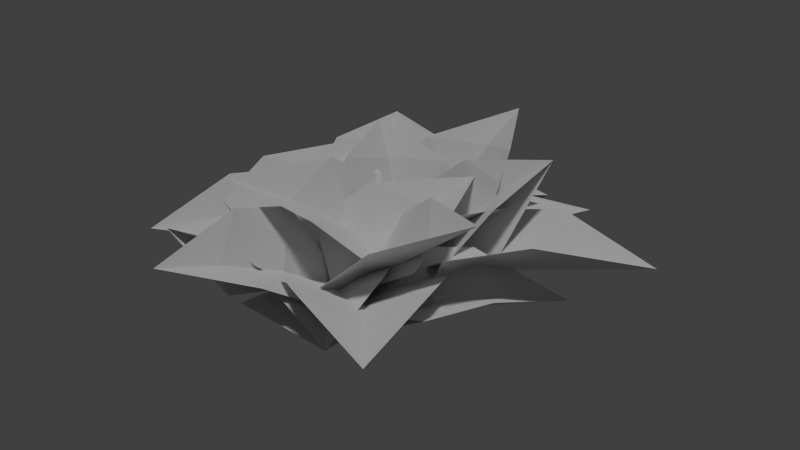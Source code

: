 # Source: broadfern_bunch_b.blend  (saved by Blender 2.65.0; exported with 4.5.12 LTS)
import bpy
from mathutils import Matrix  # noqa: F401  (used for matrix-valued properties, if any)

bpy.ops.wm.read_factory_settings(use_empty=True)
scene = bpy.context.scene
scene.name = 'Scene'

# ---- collections
col_collection_1 = bpy.data.collections.new('Collection 1'); scene.collection.children.link(col_collection_1)

# ---- materials (node trees are filled in below, after node groups)
mat_broadfern_01 = bpy.data.materials.new('broadfern_01')
mat_broadfern_01.alpha_threshold = 0.0
mat_broadfern_01.use_transparent_shadow = False
mat_broadfern_01.roughness = 0.5

# ---- material node trees

# ---- world
world_world = bpy.data.worlds.new('World'); scene.world = world_world
world_world.color = (0.05088, 0.05088, 0.05088)
world_world.use_sun_shadow = False
world_world.sun_shadow_jitter_overblur = 0.0
world_world.cycles.sampling_method = 'MANUAL'
world_world.cycles.sample_map_resolution = 256

# ---- lights
light_hemi = bpy.data.lights.new('Hemi', 'SUN')
light_hemi.transmission_factor = 0.0
light_hemi.angle = 0.1993
light_hemi.energy = 1.0
light_hemi.shadow_buffer_clip_start = 0.5
light_hemi.shadow_soft_size = 0.1
light_hemi.shadow_cascade_max_distance = 1000.0
light_hemi.cycles.use_multiple_importance_sampling = False

# ---- meshes
me_broadfern8 = bpy.data.meshes.new('broadfern8')
me_broadfern8.from_pydata([(0.2552, 0.4787, 0.2747), (-0.3122, -0.2868, 0.4013), (-0.07332, 0.6163, 0.5194), (-0.5031, 0.03682, 0.6154), (0.07843, -0.0422, 0.0146), (-0.7366, 0.6687, 0.6396), (0.3274, 0.5778, 0.02325), (-0.5638, 1.117, 0.02349), (-0.3509, 0.4705, 0.07053), (0.2548, 1.465, 0.03268), (-0.8731, 0.7686, 0.07458), (-0.4169, 0.03365, 0.09348), (-0.3472, 0.5807, 0.01237), (-1.133, 0.1023, 0.279), (-1.104, 0.07902, 0.345), (-0.4887, -0.6494, 0.1683), (-1.345, -0.2845, 0.3589), (-0.879, -0.8361, 0.2252), (-0.583, -0.06091, 0.05243), (-1.543, -0.877, 0.08463), (0.1779, -0.9565, 0.2803), (0.05958, -0.03088, 0.3906), (0.469, -0.8372, 0.5624), (0.3795, -0.1363, 0.646), (-0.004812, -0.4652, -0.0007208), (0.9583, -0.434, 0.7494), (0.7344, 0.03094, 0.1568), (-0.07898, 0.6693, 0.281), (0.09074, 0.09825, -0.006379), (0.7128, 0.7497, 0.6949), (0.2918, -0.3553, 0.368), (-0.3808, 0.3551, 0.2731), (0.4931, 0.01722, 0.4946), (-0.01605, 0.5553, 0.4229), (-0.2115, -0.1893, 0.04203), (0.661, 0.6787, 0.3839), (0.8411, 0.3034, 0.3001), (-0.09148, 0.5921, 0.1863), (0.8485, 0.7443, 0.3283), (0.1424, 0.9632, 0.2421), (0.3029, 0.1465, 0.03023), (0.6773, 1.367, 0.08041), (0.9202, -0.8765, 0.2989), (0.2213, -0.1867, 0.2595), (1.132, -0.49, 0.327), (0.6034, 0.03254, 0.2972), (0.3532, -0.7576, 0.07211), (1.252, 0.1501, 0.09436), (-0.2915, 0.2725, 0.4304), (0.2932, -0.6003, 0.3127), (-0.5353, -0.07498, 0.6442), (-0.09279, -0.736, 0.5552), (0.1545, -0.02011, 0.0264), (-0.8291, -0.7581, 0.639), (-0.4306, 0.6589, 0.2865), (-0.8469, -0.2222, 0.2509), (-0.8596, 0.7283, 0.3446), (-1.175, 0.06126, 0.3176), (-0.3696, 0.09551, 0.04176), (-1.512, 0.6335, 0.1534), (-0.7552, -0.2709, -0.004182), (-0.3645, -1.212, 0.1346), (-0.1723, -0.5898, 0.01589), (-1.212, -0.9871, 0.239), (0.004724, -0.1407, 0.3361), (-0.991, -0.6718, 0.3982), (-0.3283, 0.21, 0.4919), (-1.082, -0.1918, 0.5389), (-0.3732, -0.6785, 0.05363), (-1.023, 0.5886, 0.4136), (-0.3725, -1.113, 0.03536), (0.4369, -0.3726, 0.05138), (-0.2583, -0.4194, 0.03433), (0.5456, -1.305, 0.1602), (0.5889, -0.552, 0.3558), (-0.4113, -0.3857, 0.3333), (0.5285, -0.14, 0.5416), (-0.2288, -0.01384, 0.5246), (0.05426, -0.6919, 0.02912), (0.2467, 0.5151, 0.5224), (-0.05663, -1.055, 0.3244), (0.7161, -0.3846, 0.3135), (0.3172, -1.295, 0.446), (0.9025, -0.7869, 0.4379), (0.1499, -0.5104, 0.04172), (1.001, -1.49, 0.3333), (0.7613, -0.5067, 0.4755), (0.361, 0.5984, 0.2748), (1.177, -0.1824, 0.5723), (0.8742, 0.6545, 0.4204), (0.2554, -0.1128, 0.06143), (1.681, 0.448, 0.3435), (-0.5069, -0.5181, 0.4515), (0.2987, -0.9951, 0.195), (-0.5736, -0.9333, 0.5683), (0.03628, -1.295, 0.3742), (-0.04494, -0.5166, 0.04624), (-0.5702, -1.6, 0.4221), (0.5125, 0.3639, 0.4465), (-0.4891, 0.4359, 0.2937), (0.3784, 0.7328, 0.6799), (-0.38, 0.7875, 0.5644), (0.04773, 0.2291, 0.0231), (0.02588, 1.353, 0.7146), (-0.00281, 0.6134, 0.3609), (-0.8464, 0.05188, 0.3208), (-0.3332, 0.8751, 0.5351), (-0.9721, 0.45, 0.5048), (-0.2891, 0.143, 0.03091), (-0.9856, 1.161, 0.4952)], [], [(3, 1, 4), (0, 2, 4), (5, 3, 4), (4, 2, 5), (9, 7, 8), (8, 6, 9), (13, 11, 12), (12, 10, 13), (17, 15, 18), (14, 16, 18), (19, 17, 18), (18, 16, 19), (23, 21, 24), (20, 22, 24), (25, 23, 24), (24, 22, 25), (29, 27, 28), (28, 26, 29), (33, 31, 34), (30, 32, 34), (35, 33, 34), (34, 32, 35), (39, 37, 40), (36, 38, 40), (41, 39, 40), (40, 38, 41), (45, 43, 46), (42, 44, 46), (47, 45, 46), (46, 44, 47), (51, 49, 52), (48, 50, 52), (53, 51, 52), (52, 50, 53), (57, 55, 58), (54, 56, 58), (59, 57, 58), (58, 56, 59), (63, 61, 62), (62, 60, 63), (67, 65, 68), (64, 66, 68), (69, 67, 68), (68, 66, 69), (73, 71, 72), (72, 70, 73), (77, 75, 78), (74, 76, 78), (79, 77, 78), (78, 76, 79), (83, 81, 84), (80, 82, 84), (85, 83, 84), (84, 82, 85), (89, 87, 90), (86, 88, 90), (91, 89, 90), (90, 88, 91), (95, 93, 96), (92, 94, 96), (97, 95, 96), (96, 94, 97), (101, 99, 102), (98, 100, 102), (103, 101, 102), (102, 100, 103), (107, 105, 108), (104, 106, 108), (109, 107, 108), (108, 106, 109)])
_uv = me_broadfern8.uv_layers.new(name='UVMap')
_uv.uv.foreach_set('vector', [0.116, 0.6108, 0.0, 0.2755, 0.5023, 0.02637, 1.0, 0.2721, 0.8806, 0.6081, 0.5023, 0.02637, 0.5024, 1.0, 0.116, 0.6108, 0.5023, 0.02637, 0.5023, 0.02637, 0.8806, 0.6081, 0.5024, 1.0, 0.5024, 1.0, 0.03087, 0.3647, 0.5019, 0.0354, 0.5019, 0.0354, 0.968, 0.3621, 0.5024, 1.0, 0.5024, 1.0, 0.02743, 0.3547, 0.5022, 0.02958, 0.5022, 0.02958, 0.9715, 0.3521, 0.5024, 1.0, 0.116, 0.6108, 0.0, 0.2755, 0.5023, 0.02637, 1.0, 0.2721, 0.8806, 0.6081, 0.5023, 0.02637, 0.5024, 1.0, 0.116, 0.6108, 0.5023, 0.02637, 0.5023, 0.02637, 0.8806, 0.6081, 0.5024, 1.0, 0.116, 0.6108, 0.0, 0.2755, 0.5023, 0.02637, 1.0, 0.2721, 0.8806, 0.6081, 0.5023, 0.02637, 0.5024, 1.0, 0.116, 0.6108, 0.5023, 0.02637, 0.5023, 0.02637, 0.8806, 0.6081, 0.5024, 1.0, 0.5024, 1.0, 0.02589, 0.3503, 0.5023, 0.02637, 0.5023, 0.02637, 0.9732, 0.3475, 0.5024, 1.0, 0.116, 0.6108, 0.0, 0.2755, 0.5023, 0.02637, 1.0, 0.2721, 0.8806, 0.6081, 0.5023, 0.02637, 0.5024, 1.0, 0.116, 0.6108, 0.5023, 0.02637, 0.5023, 0.02637, 0.8806, 0.6081, 0.5024, 1.0, 0.116, 0.6108, 0.0, 0.2755, 0.5023, 0.02637, 1.0, 0.2721, 0.8806, 0.6081, 0.5023, 0.02637, 0.5024, 1.0, 0.116, 0.6108, 0.5023, 0.02637, 0.5023, 0.02637, 0.8806, 0.6081, 0.5024, 1.0, 0.116, 0.6108, 0.0, 0.2755, 0.5023, 0.02637, 1.0, 0.2721, 0.8806, 0.6081, 0.5023, 0.02637, 0.5024, 1.0, 0.116, 0.6108, 0.5023, 0.02637, 0.5023, 0.02637, 0.8806, 0.6081, 0.5024, 1.0, 0.116, 0.6108, 0.0, 0.2755, 0.5023, 0.02637, 1.0, 0.2721, 0.8806, 0.6081, 0.5023, 0.02637, 0.5024, 1.0, 0.116, 0.6108, 0.5023, 0.02637, 0.5023, 0.02637, 0.8806, 0.6081, 0.5024, 1.0, 0.116, 0.6108, 0.0, 0.2755, 0.5023, 0.02637, 1.0, 0.2721, 0.8806, 0.6081, 0.5023, 0.02637, 0.5024, 1.0, 0.116, 0.6108, 0.5023, 0.02637, 0.5023, 0.02637, 0.8806, 0.6081, 0.5024, 1.0, 0.5024, 1.0, 0.0272, 0.3541, 0.5022, 0.02909, 0.5022, 0.02909, 0.9716, 0.3519, 0.5024, 1.0, 0.116, 0.6108, 0.0, 0.2755, 0.5023, 0.02637, 1.0, 0.2721, 0.8806, 0.6081, 0.5023, 0.02637, 0.5024, 1.0, 0.116, 0.6108, 0.5023, 0.02637, 0.5023, 0.02637, 0.8806, 0.6081, 0.5024, 1.0, 0.5024, 1.0, 0.02589, 0.3503, 0.5023, 0.02637, 0.5023, 0.02637, 0.9732, 0.3475, 0.5024, 1.0, 0.116, 0.6108, 0.0, 0.2755, 0.5023, 0.02637, 1.0, 0.2721, 0.8806, 0.6081, 0.5023, 0.02637, 0.5024, 1.0, 0.116, 0.6108, 0.5023, 0.02637, 0.5023, 0.02637, 0.8806, 0.6081, 0.5024, 1.0, 0.116, 0.6108, 0.0, 0.2755, 0.5023, 0.02637, 1.0, 0.2721, 0.8806, 0.6081, 0.5023, 0.02637, 0.5024, 1.0, 0.116, 0.6108, 0.5023, 0.02637, 0.5023, 0.02637, 0.8806, 0.6081, 0.5024, 1.0, 0.116, 0.6108, 0.0, 0.2755, 0.5022, 0.02902, 1.0, 0.2721, 0.8806, 0.6081, 0.5022, 0.02902, 0.5024, 1.0, 0.116, 0.6108, 0.5022, 0.02902, 0.5022, 0.02902, 0.8806, 0.6081, 0.5024, 1.0, 0.116, 0.6108, 0.0, 0.2755, 0.5023, 0.02637, 1.0, 0.2721, 0.8806, 0.6081, 0.5023, 0.02637, 0.5024, 1.0, 0.116, 0.6108, 0.5023, 0.02637, 0.5023, 0.02637, 0.8806, 0.6081, 0.5024, 1.0, 0.116, 0.6108, 0.0, 0.2755, 0.5023, 0.02637, 1.0, 0.2721, 0.8806, 0.6081, 0.5023, 0.02637, 0.5024, 1.0, 0.116, 0.6108, 0.5023, 0.02637, 0.5023, 0.02637, 0.8806, 0.6081, 0.5024, 1.0, 0.116, 0.6108, 0.0, 0.2755, 0.5023, 0.02637, 1.0, 0.2721, 0.8806, 0.6081, 0.5023, 0.02637, 0.5024, 1.0, 0.116, 0.6108, 0.5023, 0.02637, 0.5023, 0.02637, 0.8806, 0.6081, 0.5024, 1.0])
_ca = me_broadfern8.color_attributes.new('Col', 'BYTE_COLOR', 'CORNER')
_ca.data.foreach_set('color', [1.0, 0.5583, 1.0, 1.0, 0.1714, 0.04092, 1.0, 1.0, 0.002732, 0.3763, 0.0, 1.0, 0.1946, 0.2502, 1.0, 1.0, 1.0, 0.5149, 1.0, 1.0, 0.002732, 0.3763, 0.0, 1.0, 1.0, 0.1812, 0.0, 1.0, 1.0, 0.5583, 1.0, 1.0, 0.002732, 0.3763, 0.0, 1.0, 0.002732, 0.3763, 0.0, 1.0, 1.0, 0.5149, 1.0, 1.0, 1.0, 0.1812, 0.0, 1.0, 1.0, 0.03955, 0.0, 1.0, 0.314, 0.305, 1.0, 1.0, 0.003677, 0.4397, 0.0, 1.0, 0.003677, 0.4397, 0.0, 1.0, 0.3372, 0.4452, 1.0, 1.0, 1.0, 0.03955, 0.0, 1.0, 1.0, 0.06125, 0.0, 1.0, 0.2961, 0.2502, 1.0, 1.0, 0.003035, 0.4233, 0.0, 1.0, 0.003035, 0.4233, 0.0, 1.0, 0.3185, 0.305, 1.0, 1.0, 1.0, 0.06125, 0.0, 1.0, 1.0, 0.0648, 1.0, 1.0, 0.1714, 0.01298, 1.0, 1.0, 0.002732, 0.2122, 0.0, 1.0, 0.1946, 0.1878, 1.0, 1.0, 1.0, 0.2542, 1.0, 1.0, 0.002732, 0.2122, 0.0, 1.0, 1.0, 0.001821, 0.0, 1.0, 1.0, 0.0648, 1.0, 1.0, 0.002732, 0.2122, 0.0, 1.0, 0.002732, 0.2122, 0.0, 1.0, 1.0, 0.2542, 1.0, 1.0, 1.0, 0.001821, 0.0, 1.0, 1.0, 0.08022, 1.0, 1.0, 0.1714, 0.006995, 1.0, 1.0, 0.002732, 0.08438, 0.0, 1.0, 0.1946, 0.06125, 1.0, 1.0, 1.0, 0.1878, 1.0, 1.0, 0.002732, 0.08438, 0.0, 1.0, 1.0, 0.02122, 0.0, 1.0, 1.0, 0.08022, 1.0, 1.0, 0.002732, 0.08438, 0.0, 1.0, 0.002732, 0.08438, 0.0, 1.0, 1.0, 0.1878, 1.0, 1.0, 1.0, 0.02122, 0.0, 1.0, 1.0, 0.03434, 0.0, 1.0, 0.2874, 0.05781, 1.0, 1.0, 0.002732, 0.07421, 0.0, 1.0, 0.002732, 0.07421, 0.0, 1.0, 0.3095, 0.02416, 1.0, 1.0, 1.0, 0.03434, 0.0, 1.0, 1.0, 0.008568, 1.0, 1.0, 0.1714, 0.003677, 1.0, 1.0, 0.002732, 0.02732, 0.0, 1.0, 0.1946, 0.05127, 1.0, 1.0, 1.0, 0.05448, 1.0, 1.0, 0.002732, 0.02732, 0.0, 1.0, 1.0, 0.0006071, 0.0, 1.0, 1.0, 0.008568, 1.0, 1.0, 0.002732, 0.02732, 0.0, 1.0, 0.002732, 0.02732, 0.0, 1.0, 1.0, 0.05448, 1.0, 1.0, 1.0, 0.0006071, 0.0, 1.0, 1.0, 0.02416, 1.0, 1.0, 0.1714, 0.01521, 1.0, 1.0, 0.002732, 0.004391, 0.0, 1.0, 0.1946, 0.004025, 1.0, 1.0, 1.0, 0.0137, 1.0, 1.0, 0.002732, 0.004391, 0.0, 1.0, 1.0, 0.005182, 0.0, 1.0, 1.0, 0.02416, 1.0, 1.0, 0.002732, 0.004391, 0.0, 1.0, 0.002732, 0.004391, 0.0, 1.0, 1.0, 0.0137, 1.0, 1.0, 1.0, 0.005182, 0.0, 1.0, 1.0, 0.006512, 1.0, 1.0, 0.1714, 0.003347, 1.0, 1.0, 0.002732, 0.002428, 0.0, 1.0, 0.1946, 0.004391, 1.0, 1.0, 1.0, 0.006512, 1.0, 1.0, 0.002732, 0.002428, 0.0, 1.0, 1.0, 0.001821, 0.0, 1.0, 1.0, 0.006512, 1.0, 1.0, 0.002732, 0.002428, 0.0, 1.0, 0.002732, 0.002428, 0.0, 1.0, 1.0, 0.006512, 1.0, 1.0, 1.0, 0.001821, 0.0, 1.0, 1.0, 0.5149, 1.0, 1.0, 0.1714, 0.2232, 1.0, 1.0, 0.002732, 0.8632, 0.0, 1.0, 0.1946, 0.04519, 1.0, 1.0, 1.0, 0.3515, 1.0, 1.0, 0.002732, 0.8632, 0.0, 1.0, 1.0, 0.003035, 0.0, 1.0, 1.0, 0.5149, 1.0, 1.0, 0.002732, 0.8632, 0.0, 1.0, 0.002732, 0.8632, 0.0, 1.0, 1.0, 0.3515, 1.0, 1.0, 1.0, 0.003035, 0.0, 1.0, 1.0, 0.4072, 1.0, 1.0, 0.1714, 0.01096, 1.0, 1.0, 0.002732, 0.0382, 0.0, 1.0, 0.1946, 0.1248, 1.0, 1.0, 1.0, 0.624, 1.0, 1.0, 0.002732, 0.0382, 0.0, 1.0, 1.0, 0.1022, 0.0, 1.0, 1.0, 0.4072, 1.0, 1.0, 0.002732, 0.0382, 0.0, 1.0, 0.002732, 0.0382, 0.0, 1.0, 1.0, 0.624, 1.0, 1.0, 1.0, 0.1022, 0.0, 1.0, 1.0, 0.009134, 0.0, 1.0, 0.2918, 0.1413, 1.0, 1.0, 0.003035, 0.3613, 0.0, 1.0, 0.003035, 0.3613, 0.0, 1.0, 0.3185, 0.3663, 1.0, 1.0, 1.0, 0.009134, 0.0, 1.0, 1.0, 0.2086, 1.0, 1.0, 0.1714, 0.02315, 1.0, 1.0, 0.002732, 0.04971, 0.0, 1.0, 0.1946, 0.03955, 1.0, 1.0, 1.0, 0.1845, 1.0, 1.0, 0.002732, 0.04971, 0.0, 1.0, 1.0, 0.0, 0.0, 1.0, 1.0, 0.2086, 1.0, 1.0, 0.002732, 0.04971, 0.0, 1.0, 0.002732, 0.04971, 0.0, 1.0, 1.0, 0.1845, 1.0, 1.0, 1.0, 0.0, 0.0, 1.0, 1.0, 0.0009106, 0.0, 1.0, 0.2874, 0.162, 1.0, 1.0, 0.002732, 0.1912, 0.0, 1.0, 0.002732, 0.1912, 0.0, 1.0, 0.3095, 0.09084, 1.0, 1.0, 1.0, 0.0009106, 0.0, 1.0, 1.0, 0.1878, 1.0, 1.0, 0.1714, 0.09084, 1.0, 1.0, 0.002732, 0.02122, 0.0, 1.0, 0.1946, 0.003035, 1.0, 1.0, 1.0, 0.02624, 1.0, 1.0, 0.002732, 0.02122, 0.0, 1.0, 1.0, 0.006995, 0.0, 1.0, 1.0, 0.1878, 1.0, 1.0, 0.002732, 0.02122, 0.0, 1.0, 0.002732, 0.02122, 0.0, 1.0, 1.0, 0.02624, 1.0, 1.0, 1.0, 0.006995, 0.0, 1.0, 1.0, 0.06663, 1.0, 1.0, 0.1714, 0.01764, 1.0, 1.0, 0.002732, 0.02029, 0.0, 1.0, 0.1946, 0.02122, 1.0, 1.0, 1.0, 0.0865, 1.0, 1.0, 0.002732, 0.02029, 0.0, 1.0, 1.0, 0.003677, 0.0, 1.0, 1.0, 0.06663, 1.0, 1.0, 0.002732, 0.02029, 0.0, 1.0, 0.002732, 0.02029, 0.0, 1.0, 1.0, 0.0865, 1.0, 1.0, 1.0, 0.003677, 0.0, 1.0, 1.0, 0.04971, 1.0, 1.0, 0.1714, 0.02956, 1.0, 1.0, 0.003035, 0.003035, 0.0, 1.0, 0.1946, 0.0, 1.0, 1.0, 1.0, 0.002732, 1.0, 1.0, 0.003035, 0.003035, 0.0, 1.0, 1.0, 0.0009106, 0.0, 1.0, 1.0, 0.04971, 1.0, 1.0, 0.003035, 0.003035, 0.0, 1.0, 0.003035, 0.003035, 0.0, 1.0, 1.0, 0.002732, 1.0, 1.0, 1.0, 0.0009106, 0.0, 1.0, 1.0, 0.02122, 1.0, 1.0, 0.1714, 0.01938, 1.0, 1.0, 0.002732, 0.02519, 0.0, 1.0, 0.1946, 0.008023, 1.0, 1.0, 1.0, 0.02315, 1.0, 1.0, 0.002732, 0.02519, 0.0, 1.0, 1.0, 0.001214, 0.0, 1.0, 1.0, 0.02122, 1.0, 1.0, 0.002732, 0.02519, 0.0, 1.0, 0.002732, 0.02519, 0.0, 1.0, 1.0, 0.02315, 1.0, 1.0, 1.0, 0.001214, 0.0, 1.0, 1.0, 0.003677, 1.0, 1.0, 0.1714, 0.002428, 1.0, 1.0, 0.002732, 0.009134, 0.0, 1.0, 0.1946, 0.006512, 1.0, 1.0, 1.0, 0.006049, 1.0, 1.0, 0.002732, 0.009134, 0.0, 1.0, 1.0, 0.0, 0.0, 1.0, 1.0, 0.003677, 1.0, 1.0, 0.002732, 0.009134, 0.0, 1.0, 0.002732, 0.009134, 0.0, 1.0, 1.0, 0.006049, 1.0, 1.0, 1.0, 0.0, 0.0, 1.0, 1.0, 0.0, 1.0, 1.0, 0.1714, 0.0, 1.0, 1.0, 0.002732, 0.0, 0.0, 1.0, 0.1946, 0.0, 1.0, 1.0, 1.0, 0.0, 1.0, 1.0, 0.002732, 0.0, 0.0, 1.0, 1.0, 0.0, 0.0, 1.0, 1.0, 0.0, 1.0, 1.0, 0.002732, 0.0, 0.0, 1.0, 0.002732, 0.0, 0.0, 1.0, 1.0, 0.0, 1.0, 1.0, 1.0, 0.0, 0.0, 1.0])
me_broadfern8.materials.append(mat_broadfern_01)
me_broadfern8.use_remesh_preserve_volume = False
me_broadfern8.use_remesh_preserve_attributes = False
me_broadfern8.use_mirror_vertex_groups = False
me_broadfern8.update()
me_broadfern64 = bpy.data.meshes.new('broadfern64')
me_broadfern64.from_pydata([(0.2552, 0.4787, 0.2747), (-0.3122, -0.2868, 0.4013), (-0.07332, 0.6163, 0.5194), (-0.5031, 0.03682, 0.6154), (-7.339e-05, -0.002259, -0.09093), (-0.7366, 0.6687, 0.6396), (-0.4472, 0.4284, 0.492), (-0.176, 0.1902, 0.2758), (0.1904, 0.5017, 0.2546), (-0.5677, 0.9614, 0.2526), (0.2974, 0.8857, 0.26), (-0.2765, 1.234, 0.2585), (-0.3372, 0.4939, -0.08487), (0.2548, 1.465, 0.03268), (0.06426, 1.153, 0.1056), (-0.1377, 0.8217, 0.117), (-0.7064, 0.797, 0.2203), (-0.3213, 0.1749, 0.2345), (-0.9149, 0.566, 0.327), (-0.6235, 0.09485, 0.3378), (-0.3879, 0.5526, -0.09027), (-1.133, 0.1023, 0.279), (-0.8729, 0.2617, 0.2403), (-0.6108, 0.4208, 0.1477), (-1.104, 0.07902, 0.345), (-0.4887, -0.6494, 0.1683), (-1.345, -0.2845, 0.3589), (-0.879, -0.8361, 0.2252), (-0.6177, -0.05845, -0.08188), (-1.543, -0.877, 0.08463), (-1.228, -0.6237, 0.1348), (-0.905, -0.3482, 0.1173), (0.1779, -0.9565, 0.2803), (0.05958, -0.03088, 0.3906), (0.469, -0.8372, 0.5624), (0.3795, -0.1363, 0.646), (0.09136, -0.4414, -0.09152), (0.9583, -0.434, 0.7494), (0.6143, -0.4539, 0.5561), (0.2939, -0.4631, 0.2984), (0.5344, -0.1099, 0.2564), (-0.1507, 0.4301, 0.3595), (0.6504, 0.1604, 0.52), (0.1317, 0.5693, 0.5982), (0.1393, 0.1771, -0.09126), (0.7128, 0.7497, 0.6949), (0.4964, 0.5112, 0.5141), (0.2886, 0.2952, 0.2732), (0.2918, -0.3553, 0.368), (-0.3808, 0.3551, 0.2731), (0.4931, 0.01722, 0.4946), (-0.01605, 0.5553, 0.4229), (-0.1612, -0.1578, -0.0854), (0.661, 0.6787, 0.3839), (0.3656, 0.3939, 0.3344), (0.07342, 0.1026, 0.2127), (0.8411, 0.3034, 0.3001), (-0.09148, 0.5921, 0.1863), (0.8485, 0.7443, 0.3283), (0.1424, 0.9632, 0.2421), (0.3255, 0.1679, -0.1068), (0.6773, 1.367, 0.08041), (0.5497, 0.9763, 0.1263), (0.4243, 0.5655, 0.1026), (0.9202, -0.8765, 0.2989), (0.2213, -0.1867, 0.2595), (1.132, -0.49, 0.327), (0.6034, 0.03254, 0.2972), (0.3735, -0.7439, -0.06629), (1.252, 0.1501, 0.09436), (0.9615, -0.1391, 0.1496), (0.6591, -0.4447, 0.1352), (-0.2915, 0.2725, 0.4304), (0.2932, -0.6003, 0.3127), (-0.5353, -0.07498, 0.6442), (-0.09279, -0.736, 0.5552), (0.07438, -0.05815, -0.09599), (-0.8291, -0.7581, 0.639), (-0.4856, -0.5111, 0.5027), (-0.1574, -0.264, 0.2898), (-0.4306, 0.6589, 0.2865), (-0.8469, -0.2222, 0.2509), (-0.8596, 0.7283, 0.3446), (-1.175, 0.06126, 0.3176), (-0.3981, 0.1137, -0.09353), (-1.512, 0.6335, 0.1534), (-1.142, 0.4569, 0.1793), (-0.7584, 0.276, 0.135), (-0.5765, -0.255, 0.1909), (-0.2473, -1.051, 0.3061), (-0.8778, -0.479, 0.2993), (-0.6287, -1.082, 0.3865), (-0.2099, -0.624, -0.1077), (-1.212, -0.9871, 0.239), (-0.8739, -0.8504, 0.2232), (-0.5258, -0.719, 0.1441), (0.004724, -0.1407, 0.3361), (-0.991, -0.6718, 0.3982), (-0.3283, 0.21, 0.4919), (-1.082, -0.1918, 0.5389), (-0.4109, -0.6268, -0.0948), (-1.023, 0.5886, 0.4136), (-0.8037, 0.1694, 0.3679), (-0.5864, -0.2559, 0.2391), (-0.4179, -0.9407, 0.2488), (0.2653, -0.3164, 0.2598), (-0.06899, -1.157, 0.316), (0.4484, -0.6847, 0.3244), (-0.2338, -0.443, -0.09358), (0.5456, -1.305, 0.1602), (0.284, -1.018, 0.1784), (0.01392, -0.7197, 0.1296), (0.5889, -0.552, 0.3558), (-0.4113, -0.3857, 0.3333), (0.5285, -0.14, 0.5416), (-0.2288, -0.01384, 0.5246), (0.06852, -0.6189, -0.0954), (0.2467, 0.5151, 0.5224), (0.1796, 0.1056, 0.4243), (0.1152, -0.2983, 0.2516), (-0.05663, -1.055, 0.3244), (0.7161, -0.3846, 0.3135), (0.3172, -1.295, 0.446), (0.9025, -0.7869, 0.4379), (0.1845, -0.5515, -0.09444), (1.001, -1.49, 0.3333), (0.72, -1.165, 0.3034), (0.4346, -0.8366, 0.1983), (0.7613, -0.5067, 0.4755), (0.361, 0.5984, 0.2748), (1.177, -0.1824, 0.5723), (0.8742, 0.6545, 0.4204), (0.324, -0.1179, -0.1081), (1.681, 0.448, 0.3435), (1.21, 0.2762, 0.3291), (0.7342, 0.08702, 0.2286), (-0.5069, -0.5181, 0.4515), (0.2987, -0.9951, 0.195), (-0.5736, -0.9333, 0.5683), (0.03628, -1.295, 0.3742), (-0.1045, -0.5541, -0.07342), (-0.5702, -1.6, 0.4221), (-0.379, -1.245, 0.3584), (-0.2044, -0.8814, 0.2256), (0.5125, 0.3639, 0.4465), (-0.4891, 0.4359, 0.2937), (0.3784, 0.7328, 0.6799), (-0.38, 0.7875, 0.5644), (0.07036, 0.3227, -0.08566), (0.02588, 1.353, 0.7146), (0.022, 0.9603, 0.5475), (0.03029, 0.5854, 0.3086), (-0.00281, 0.6134, 0.3609), (-0.8464, 0.05188, 0.3208), (-0.3332, 0.8751, 0.5351), (-0.9721, 0.45, 0.5048), (-0.325, 0.2048, -0.09526), (-0.9856, 1.161, 0.4952), (-0.7524, 0.8151, 0.4069), (-0.5192, 0.4744, 0.2439)], [], [(7, 1, 4), (4, 0, 7), (3, 1, 7), (0, 2, 7), (3, 7, 6), (6, 7, 2), (5, 3, 6), (6, 2, 5), (15, 9, 12), (12, 8, 15), (11, 9, 15), (8, 10, 15), (11, 15, 14), (14, 15, 10), (13, 11, 14), (14, 10, 13), (23, 17, 20), (20, 16, 23), (19, 17, 23), (16, 18, 23), (19, 23, 22), (22, 23, 18), (21, 19, 22), (22, 18, 21), (31, 25, 28), (28, 24, 31), (27, 25, 31), (24, 26, 31), (27, 31, 30), (30, 31, 26), (29, 27, 30), (30, 26, 29), (39, 33, 36), (36, 32, 39), (35, 33, 39), (32, 34, 39), (35, 39, 38), (38, 39, 34), (37, 35, 38), (38, 34, 37), (47, 41, 44), (44, 40, 47), (43, 41, 47), (40, 42, 47), (43, 47, 46), (46, 47, 42), (45, 43, 46), (46, 42, 45), (55, 49, 52), (52, 48, 55), (51, 49, 55), (48, 50, 55), (51, 55, 54), (54, 55, 50), (53, 51, 54), (54, 50, 53), (63, 57, 60), (60, 56, 63), (59, 57, 63), (56, 58, 63), (59, 63, 62), (62, 63, 58), (61, 59, 62), (62, 58, 61), (71, 65, 68), (68, 64, 71), (67, 65, 71), (64, 66, 71), (67, 71, 70), (70, 71, 66), (69, 67, 70), (70, 66, 69), (79, 73, 76), (76, 72, 79), (75, 73, 79), (72, 74, 79), (75, 79, 78), (78, 79, 74), (77, 75, 78), (78, 74, 77), (87, 81, 84), (84, 80, 87), (83, 81, 87), (80, 82, 87), (83, 87, 86), (86, 87, 82), (85, 83, 86), (86, 82, 85), (95, 89, 92), (92, 88, 95), (91, 89, 95), (88, 90, 95), (91, 95, 94), (94, 95, 90), (93, 91, 94), (94, 90, 93), (103, 97, 100), (100, 96, 103), (99, 97, 103), (96, 98, 103), (99, 103, 102), (102, 103, 98), (101, 99, 102), (102, 98, 101), (111, 105, 108), (108, 104, 111), (107, 105, 111), (104, 106, 111), (107, 111, 110), (110, 111, 106), (109, 107, 110), (110, 106, 109), (119, 113, 116), (116, 112, 119), (115, 113, 119), (112, 114, 119), (115, 119, 118), (118, 119, 114), (117, 115, 118), (118, 114, 117), (127, 121, 124), (124, 120, 127), (123, 121, 127), (120, 122, 127), (123, 127, 126), (126, 127, 122), (125, 123, 126), (126, 122, 125), (135, 129, 132), (132, 128, 135), (131, 129, 135), (128, 130, 135), (131, 135, 134), (134, 135, 130), (133, 131, 134), (134, 130, 133), (143, 137, 140), (140, 136, 143), (139, 137, 143), (136, 138, 143), (139, 143, 142), (142, 143, 138), (141, 139, 142), (142, 138, 141), (151, 145, 148), (148, 144, 151), (147, 145, 151), (144, 146, 151), (147, 151, 150), (150, 151, 146), (149, 147, 150), (150, 146, 149), (159, 153, 156), (156, 152, 159), (155, 153, 159), (152, 154, 159), (155, 159, 158), (158, 159, 154), (157, 155, 158), (158, 154, 157)])
_uv = me_broadfern64.uv_layers.new(name='UVMap')
_uv.uv.foreach_set('vector', [0.4867, 0.3457, 0.0, 0.2755, 0.5032, 0.0, 0.5032, 0.0, 1.0, 0.2721, 0.4867, 0.3457, 0.116, 0.6108, 0.0, 0.2755, 0.4867, 0.3457, 1.0, 0.2721, 0.8806, 0.6081, 0.4867, 0.3457, 0.116, 0.6108, 0.4867, 0.3457, 0.4947, 0.6881, 0.4947, 0.6881, 0.4867, 0.3457, 0.8806, 0.6081, 0.5024, 1.0, 0.116, 0.6108, 0.4947, 0.6881, 0.4947, 0.6881, 0.8806, 0.6081, 0.5024, 1.0, 0.4867, 0.3457, 0.0, 0.2755, 0.5032, 0.0, 0.5032, 0.0, 1.0, 0.2721, 0.4867, 0.3457, 0.116, 0.6108, 0.0, 0.2755, 0.4867, 0.3457, 1.0, 0.2721, 0.8806, 0.6081, 0.4867, 0.3457, 0.116, 0.6108, 0.4867, 0.3457, 0.4947, 0.6881, 0.4947, 0.6881, 0.4867, 0.3457, 0.8806, 0.6081, 0.5024, 1.0, 0.116, 0.6108, 0.4947, 0.6881, 0.4947, 0.6881, 0.8806, 0.6081, 0.5024, 1.0, 0.4867, 0.3457, 0.0, 0.2755, 0.5032, 0.0, 0.5032, 0.0, 1.0, 0.2721, 0.4867, 0.3457, 0.116, 0.6108, 0.0, 0.2755, 0.4867, 0.3457, 1.0, 0.2721, 0.8806, 0.6081, 0.4867, 0.3457, 0.116, 0.6108, 0.4867, 0.3457, 0.4947, 0.6881, 0.4947, 0.6881, 0.4867, 0.3457, 0.8806, 0.6081, 0.5024, 1.0, 0.116, 0.6108, 0.4947, 0.6881, 0.4947, 0.6881, 0.8806, 0.6081, 0.5024, 1.0, 0.4867, 0.3457, 0.0, 0.2755, 0.5032, 0.0, 0.5032, 0.0, 1.0, 0.2721, 0.4867, 0.3457, 0.116, 0.6108, 0.0, 0.2755, 0.4867, 0.3457, 1.0, 0.2721, 0.8806, 0.6081, 0.4867, 0.3457, 0.116, 0.6108, 0.4867, 0.3457, 0.4947, 0.6881, 0.4947, 0.6881, 0.4867, 0.3457, 0.8806, 0.6081, 0.5024, 1.0, 0.116, 0.6108, 0.4947, 0.6881, 0.4947, 0.6881, 0.8806, 0.6081, 0.5024, 1.0, 0.4867, 0.3457, 0.0, 0.2755, 0.5032, 0.0, 0.5032, 0.0, 1.0, 0.2721, 0.4867, 0.3457, 0.116, 0.6108, 0.0, 0.2755, 0.4867, 0.3457, 1.0, 0.2721, 0.8806, 0.6081, 0.4867, 0.3457, 0.116, 0.6108, 0.4867, 0.3457, 0.4947, 0.6881, 0.4947, 0.6881, 0.4867, 0.3457, 0.8806, 0.6081, 0.5024, 1.0, 0.116, 0.6108, 0.4947, 0.6881, 0.4947, 0.6881, 0.8806, 0.6081, 0.5024, 1.0, 0.4867, 0.3457, 0.0, 0.2755, 0.5032, 0.0, 0.5032, 0.0, 1.0, 0.2721, 0.4867, 0.3457, 0.116, 0.6108, 0.0, 0.2755, 0.4867, 0.3457, 1.0, 0.2721, 0.8806, 0.6081, 0.4867, 0.3457, 0.116, 0.6108, 0.4867, 0.3457, 0.4947, 0.6881, 0.4947, 0.6881, 0.4867, 0.3457, 0.8806, 0.6081, 0.5024, 1.0, 0.116, 0.6108, 0.4947, 0.6881, 0.4947, 0.6881, 0.8806, 0.6081, 0.5024, 1.0, 0.4867, 0.3457, 0.0, 0.2755, 0.5032, 0.0, 0.5032, 0.0, 1.0, 0.2721, 0.4867, 0.3457, 0.116, 0.6108, 0.0, 0.2755, 0.4867, 0.3457, 1.0, 0.2721, 0.8806, 0.6081, 0.4867, 0.3457, 0.116, 0.6108, 0.4867, 0.3457, 0.4947, 0.6881, 0.4947, 0.6881, 0.4867, 0.3457, 0.8806, 0.6081, 0.5024, 1.0, 0.116, 0.6108, 0.4947, 0.6881, 0.4947, 0.6881, 0.8806, 0.6081, 0.5024, 1.0, 0.4867, 0.3457, 0.0, 0.2755, 0.5032, 0.0, 0.5032, 0.0, 1.0, 0.2721, 0.4867, 0.3457, 0.116, 0.6108, 0.0, 0.2755, 0.4867, 0.3457, 1.0, 0.2721, 0.8806, 0.6081, 0.4867, 0.3457, 0.116, 0.6108, 0.4867, 0.3457, 0.4947, 0.6881, 0.4947, 0.6881, 0.4867, 0.3457, 0.8806, 0.6081, 0.5024, 1.0, 0.116, 0.6108, 0.4947, 0.6881, 0.4947, 0.6881, 0.8806, 0.6081, 0.5024, 1.0, 0.4867, 0.3457, 0.0, 0.2755, 0.5032, 0.0, 0.5032, 0.0, 1.0, 0.2721, 0.4867, 0.3457, 0.116, 0.6108, 0.0, 0.2755, 0.4867, 0.3457, 1.0, 0.2721, 0.8806, 0.6081, 0.4867, 0.3457, 0.116, 0.6108, 0.4867, 0.3457, 0.4947, 0.6881, 0.4947, 0.6881, 0.4867, 0.3457, 0.8806, 0.6081, 0.5024, 1.0, 0.116, 0.6108, 0.4947, 0.6881, 0.4947, 0.6881, 0.8806, 0.6081, 0.5024, 1.0, 0.4867, 0.3457, 0.0, 0.2755, 0.5032, 0.0, 0.5032, 0.0, 1.0, 0.2721, 0.4867, 0.3457, 0.116, 0.6108, 0.0, 0.2755, 0.4867, 0.3457, 1.0, 0.2721, 0.8806, 0.6081, 0.4867, 0.3457, 0.116, 0.6108, 0.4867, 0.3457, 0.4947, 0.6881, 0.4947, 0.6881, 0.4867, 0.3457, 0.8806, 0.6081, 0.5024, 1.0, 0.116, 0.6108, 0.4947, 0.6881, 0.4947, 0.6881, 0.8806, 0.6081, 0.5024, 1.0, 0.4867, 0.3457, 0.0, 0.2755, 0.5032, 0.0, 0.5032, 0.0, 1.0, 0.2721, 0.4867, 0.3457, 0.116, 0.6108, 0.0, 0.2755, 0.4867, 0.3457, 1.0, 0.2721, 0.8806, 0.6081, 0.4867, 0.3457, 0.116, 0.6108, 0.4867, 0.3457, 0.4947, 0.6881, 0.4947, 0.6881, 0.4867, 0.3457, 0.8806, 0.6081, 0.5024, 1.0, 0.116, 0.6108, 0.4947, 0.6881, 0.4947, 0.6881, 0.8806, 0.6081, 0.5024, 1.0, 0.4867, 0.3457, 0.0, 0.2755, 0.5032, 0.0, 0.5032, 0.0, 1.0, 0.2721, 0.4867, 0.3457, 0.116, 0.6108, 0.0, 0.2755, 0.4867, 0.3457, 1.0, 0.2721, 0.8806, 0.6081, 0.4867, 0.3457, 0.116, 0.6108, 0.4867, 0.3457, 0.4947, 0.6881, 0.4947, 0.6881, 0.4867, 0.3457, 0.8806, 0.6081, 0.5024, 1.0, 0.116, 0.6108, 0.4947, 0.6881, 0.4947, 0.6881, 0.8806, 0.6081, 0.5024, 1.0, 0.4867, 0.3457, 0.0, 0.2755, 0.5032, 0.0, 0.5032, 0.0, 1.0, 0.2721, 0.4867, 0.3457, 0.116, 0.6108, 0.0, 0.2755, 0.4867, 0.3457, 1.0, 0.2721, 0.8806, 0.6081, 0.4867, 0.3457, 0.116, 0.6108, 0.4867, 0.3457, 0.4947, 0.6881, 0.4947, 0.6881, 0.4867, 0.3457, 0.8806, 0.6081, 0.5024, 1.0, 0.116, 0.6108, 0.4947, 0.6881, 0.4947, 0.6881, 0.8806, 0.6081, 0.5024, 1.0, 0.4867, 0.3457, 0.0, 0.2755, 0.5032, 0.0, 0.5032, 0.0, 1.0, 0.2721, 0.4867, 0.3457, 0.116, 0.6108, 0.0, 0.2755, 0.4867, 0.3457, 1.0, 0.2721, 0.8806, 0.6081, 0.4867, 0.3457, 0.116, 0.6108, 0.4867, 0.3457, 0.4947, 0.6881, 0.4947, 0.6881, 0.4867, 0.3457, 0.8806, 0.6081, 0.5024, 1.0, 0.116, 0.6108, 0.4947, 0.6881, 0.4947, 0.6881, 0.8806, 0.6081, 0.5024, 1.0, 0.4867, 0.3457, 0.0, 0.2755, 0.5032, 0.0, 0.5032, 0.0, 1.0, 0.2721, 0.4867, 0.3457, 0.116, 0.6108, 0.0, 0.2755, 0.4867, 0.3457, 1.0, 0.2721, 0.8806, 0.6081, 0.4867, 0.3457, 0.116, 0.6108, 0.4867, 0.3457, 0.4947, 0.6881, 0.4947, 0.6881, 0.4867, 0.3457, 0.8806, 0.6081, 0.5024, 1.0, 0.116, 0.6108, 0.4947, 0.6881, 0.4947, 0.6881, 0.8806, 0.6081, 0.5024, 1.0, 0.4867, 0.3457, 0.0, 0.2755, 0.5032, 0.0, 0.5032, 0.0, 1.0, 0.2721, 0.4867, 0.3457, 0.116, 0.6108, 0.0, 0.2755, 0.4867, 0.3457, 1.0, 0.2721, 0.8806, 0.6081, 0.4867, 0.3457, 0.116, 0.6108, 0.4867, 0.3457, 0.4947, 0.6881, 0.4947, 0.6881, 0.4867, 0.3457, 0.8806, 0.6081, 0.5024, 1.0, 0.116, 0.6108, 0.4947, 0.6881, 0.4947, 0.6881, 0.8806, 0.6081, 0.5024, 1.0, 0.4867, 0.3457, 0.0, 0.2755, 0.5032, 0.0, 0.5032, 0.0, 1.0, 0.2721, 0.4867, 0.3457, 0.116, 0.6108, 0.0, 0.2755, 0.4867, 0.3457, 1.0, 0.2721, 0.8806, 0.6081, 0.4867, 0.3457, 0.116, 0.6108, 0.4867, 0.3457, 0.4947, 0.6881, 0.4947, 0.6881, 0.4867, 0.3457, 0.8806, 0.6081, 0.5024, 1.0, 0.116, 0.6108, 0.4947, 0.6881, 0.4947, 0.6881, 0.8806, 0.6081, 0.5024, 1.0, 0.4867, 0.3457, 0.0, 0.2755, 0.5032, 0.0, 0.5032, 0.0, 1.0, 0.2721, 0.4867, 0.3457, 0.116, 0.6108, 0.0, 0.2755, 0.4867, 0.3457, 1.0, 0.2721, 0.8806, 0.6081, 0.4867, 0.3457, 0.116, 0.6108, 0.4867, 0.3457, 0.4947, 0.6881, 0.4947, 0.6881, 0.4867, 0.3457, 0.8806, 0.6081, 0.5024, 1.0, 0.116, 0.6108, 0.4947, 0.6881, 0.4947, 0.6881, 0.8806, 0.6081, 0.5024, 1.0, 0.4867, 0.3457, 0.0, 0.2755, 0.5032, 0.0, 0.5032, 0.0, 1.0, 0.2721, 0.4867, 0.3457, 0.116, 0.6108, 0.0, 0.2755, 0.4867, 0.3457, 1.0, 0.2721, 0.8806, 0.6081, 0.4867, 0.3457, 0.116, 0.6108, 0.4867, 0.3457, 0.4947, 0.6881, 0.4947, 0.6881, 0.4867, 0.3457, 0.8806, 0.6081, 0.5024, 1.0, 0.116, 0.6108, 0.4947, 0.6881, 0.4947, 0.6881, 0.8806, 0.6081, 0.5024, 1.0, 0.4867, 0.3457, 0.0, 0.2755, 0.5032, 0.0, 0.5032, 0.0, 1.0, 0.2721, 0.4867, 0.3457, 0.116, 0.6108, 0.0, 0.2755, 0.4867, 0.3457, 1.0, 0.2721, 0.8806, 0.6081, 0.4867, 0.3457, 0.116, 0.6108, 0.4867, 0.3457, 0.4947, 0.6881, 0.4947, 0.6881, 0.4867, 0.3457, 0.8806, 0.6081, 0.5024, 1.0, 0.116, 0.6108, 0.4947, 0.6881, 0.4947, 0.6881, 0.8806, 0.6081, 0.5024, 1.0])
_ca = me_broadfern64.color_attributes.new('Col', 'BYTE_COLOR', 'CORNER')
_ca.data.foreach_set('color', [0.1812, 0.7305, 0.0, 1.0, 0.1714, 0.04092, 1.0, 1.0, 0.0, 0.3613, 0.0, 1.0, 0.0, 0.3613, 0.0, 1.0, 0.1946, 0.2502, 1.0, 1.0, 0.1812, 0.7305, 0.0, 1.0, 1.0, 0.5583, 1.0, 1.0, 0.1714, 0.04092, 1.0, 1.0, 0.1812, 0.7305, 0.0, 1.0, 0.1946, 0.2502, 1.0, 1.0, 1.0, 0.5149, 1.0, 1.0, 0.1812, 0.7305, 0.0, 1.0, 1.0, 0.5583, 1.0, 1.0, 0.1812, 0.7305, 0.0, 1.0, 1.0, 0.7529, 0.0, 1.0, 1.0, 0.7529, 0.0, 1.0, 0.1812, 0.7305, 0.0, 1.0, 1.0, 0.5149, 1.0, 1.0, 1.0, 0.1812, 0.0, 1.0, 1.0, 0.5583, 1.0, 1.0, 1.0, 0.7529, 0.0, 1.0, 1.0, 0.7529, 0.0, 1.0, 1.0, 0.5149, 1.0, 1.0, 1.0, 0.1812, 0.0, 1.0, 0.1812, 0.5776, 0.0, 1.0, 0.1714, 0.2789, 1.0, 1.0, 0.0, 0.4342, 0.0, 1.0, 0.0, 0.4342, 0.0, 1.0, 0.1946, 0.4342, 1.0, 1.0, 0.1812, 0.5776, 0.0, 1.0, 1.0, 0.3916, 1.0, 1.0, 0.1714, 0.2789, 1.0, 1.0, 0.1812, 0.5776, 0.0, 1.0, 0.1946, 0.4342, 1.0, 1.0, 1.0, 0.4793, 1.0, 1.0, 0.1812, 0.5776, 0.0, 1.0, 1.0, 0.3916, 1.0, 1.0, 0.1812, 0.5776, 0.0, 1.0, 1.0, 0.4793, 0.0, 1.0, 1.0, 0.4793, 0.0, 1.0, 0.1812, 0.5776, 0.0, 1.0, 1.0, 0.4793, 1.0, 1.0, 1.0, 0.03955, 0.0, 1.0, 1.0, 0.3916, 1.0, 1.0, 1.0, 0.4793, 0.0, 1.0, 1.0, 0.4793, 0.0, 1.0, 1.0, 0.4793, 1.0, 1.0, 1.0, 0.03955, 0.0, 1.0, 0.1812, 0.4287, 0.0, 1.0, 0.1714, 0.2346, 1.0, 1.0, 0.0, 0.4287, 0.0, 1.0, 0.0, 0.4287, 0.0, 1.0, 0.1946, 0.2918, 1.0, 1.0, 0.1812, 0.4287, 0.0, 1.0, 1.0, 0.3231, 1.0, 1.0, 0.1714, 0.2346, 1.0, 1.0, 0.1812, 0.4287, 0.0, 1.0, 0.1946, 0.2918, 1.0, 1.0, 1.0, 0.3564, 1.0, 1.0, 0.1812, 0.4287, 0.0, 1.0, 1.0, 0.3231, 1.0, 1.0, 0.1812, 0.4287, 0.0, 1.0, 1.0, 0.3564, 0.0, 1.0, 1.0, 0.3564, 0.0, 1.0, 0.1812, 0.4287, 0.0, 1.0, 1.0, 0.3564, 1.0, 1.0, 1.0, 0.06125, 0.0, 1.0, 1.0, 0.3231, 1.0, 1.0, 1.0, 0.3564, 0.0, 1.0, 1.0, 0.3564, 0.0, 1.0, 1.0, 0.3564, 1.0, 1.0, 1.0, 0.06125, 0.0, 1.0, 0.1812, 0.305, 0.0, 1.0, 0.1714, 0.01298, 1.0, 1.0, 0.0, 0.2086, 0.0, 1.0, 0.0, 0.2086, 0.0, 1.0, 0.1946, 0.1878, 1.0, 1.0, 0.1812, 0.305, 0.0, 1.0, 1.0, 0.0648, 1.0, 1.0, 0.1714, 0.01298, 1.0, 1.0, 0.1812, 0.305, 0.0, 1.0, 0.1946, 0.1878, 1.0, 1.0, 1.0, 0.2542, 1.0, 1.0, 0.1812, 0.305, 0.0, 1.0, 1.0, 0.0648, 1.0, 1.0, 0.1812, 0.305, 0.0, 1.0, 1.0, 0.1683, 0.0, 1.0, 1.0, 0.1683, 0.0, 1.0, 0.1812, 0.305, 0.0, 1.0, 1.0, 0.2542, 1.0, 1.0, 1.0, 0.001821, 0.0, 1.0, 1.0, 0.0648, 1.0, 1.0, 1.0, 0.1683, 0.0, 1.0, 1.0, 0.1683, 0.0, 1.0, 1.0, 0.2542, 1.0, 1.0, 1.0, 0.001821, 0.0, 1.0, 0.1812, 0.1878, 0.0, 1.0, 0.1714, 0.006995, 1.0, 1.0, 0.0, 0.08022, 0.0, 1.0, 0.0, 0.08022, 0.0, 1.0, 0.1946, 0.06125, 1.0, 1.0, 0.1812, 0.1878, 0.0, 1.0, 1.0, 0.08022, 1.0, 1.0, 0.1714, 0.006995, 1.0, 1.0, 0.1812, 0.1878, 0.0, 1.0, 0.1946, 0.06125, 1.0, 1.0, 1.0, 0.1878, 1.0, 1.0, 0.1812, 0.1878, 0.0, 1.0, 1.0, 0.08022, 1.0, 1.0, 0.1812, 0.1878, 0.0, 1.0, 1.0, 0.1878, 0.0, 1.0, 1.0, 0.1878, 0.0, 1.0, 0.1812, 0.1878, 0.0, 1.0, 1.0, 0.1878, 1.0, 1.0, 1.0, 0.02122, 0.0, 1.0, 1.0, 0.08022, 1.0, 1.0, 1.0, 0.1878, 0.0, 1.0, 1.0, 0.1878, 0.0, 1.0, 1.0, 0.1878, 1.0, 1.0, 1.0, 0.02122, 0.0, 1.0, 0.1812, 0.1274, 0.0, 1.0, 0.1714, 0.04519, 1.0, 1.0, 0.0, 0.07227, 0.0, 1.0, 0.0, 0.07227, 0.0, 1.0, 0.1946, 0.01764, 1.0, 1.0, 0.1812, 0.1274, 0.0, 1.0, 1.0, 0.1274, 1.0, 1.0, 0.1714, 0.04519, 1.0, 1.0, 0.1812, 0.1274, 0.0, 1.0, 0.1946, 0.01764, 1.0, 1.0, 1.0, 0.05781, 1.0, 1.0, 0.1812, 0.1274, 0.0, 1.0, 1.0, 0.1274, 1.0, 1.0, 0.1812, 0.1274, 0.0, 1.0, 1.0, 0.1274, 0.0, 1.0, 1.0, 0.1274, 0.0, 1.0, 0.1812, 0.1274, 0.0, 1.0, 1.0, 0.05781, 1.0, 1.0, 1.0, 0.03434, 0.0, 1.0, 1.0, 0.1274, 1.0, 1.0, 1.0, 0.1274, 0.0, 1.0, 1.0, 0.1274, 0.0, 1.0, 1.0, 0.05781, 1.0, 1.0, 1.0, 0.03434, 0.0, 1.0, 0.1812, 0.07036, 0.0, 1.0, 0.1714, 0.003677, 1.0, 1.0, 0.0, 0.02624, 0.0, 1.0, 0.0, 0.02624, 0.0, 1.0, 0.1946, 0.05127, 1.0, 1.0, 0.1812, 0.07036, 0.0, 1.0, 1.0, 0.008568, 1.0, 1.0, 0.1714, 0.003677, 1.0, 1.0, 0.1812, 0.07036, 0.0, 1.0, 0.1946, 0.05127, 1.0, 1.0, 1.0, 0.05448, 1.0, 1.0, 0.1812, 0.07036, 0.0, 1.0, 1.0, 0.008568, 1.0, 1.0, 0.1812, 0.07036, 0.0, 1.0, 1.0, 0.03955, 0.0, 1.0, 1.0, 0.03955, 0.0, 1.0, 0.1812, 0.07036, 0.0, 1.0, 1.0, 0.05448, 1.0, 1.0, 1.0, 0.0006071, 0.0, 1.0, 1.0, 0.008568, 1.0, 1.0, 1.0, 0.03955, 0.0, 1.0, 1.0, 0.03955, 0.0, 1.0, 1.0, 0.05448, 1.0, 1.0, 1.0, 0.0006071, 0.0, 1.0, 0.1812, 0.03071, 0.0, 1.0, 0.1714, 0.01521, 1.0, 1.0, 0.0, 0.003677, 0.0, 1.0, 0.0, 0.003677, 0.0, 1.0, 0.1946, 0.004025, 1.0, 1.0, 0.1812, 0.03071, 0.0, 1.0, 1.0, 0.02416, 1.0, 1.0, 0.1714, 0.01521, 1.0, 1.0, 0.1812, 0.03071, 0.0, 1.0, 0.1946, 0.004025, 1.0, 1.0, 1.0, 0.0137, 1.0, 1.0, 0.1812, 0.03071, 0.0, 1.0, 1.0, 0.02416, 1.0, 1.0, 0.1812, 0.03071, 0.0, 1.0, 1.0, 0.02956, 0.0, 1.0, 1.0, 0.02956, 0.0, 1.0, 0.1812, 0.03071, 0.0, 1.0, 1.0, 0.0137, 1.0, 1.0, 1.0, 0.005182, 0.0, 1.0, 1.0, 0.02416, 1.0, 1.0, 1.0, 0.02956, 0.0, 1.0, 1.0, 0.02956, 0.0, 1.0, 1.0, 0.0137, 1.0, 1.0, 1.0, 0.005182, 0.0, 1.0, 0.1812, 0.009721, 0.0, 1.0, 0.1714, 0.003347, 1.0, 1.0, 0.0, 0.002125, 0.0, 1.0, 0.0, 0.002125, 0.0, 1.0, 0.1946, 0.004391, 1.0, 1.0, 0.1812, 0.009721, 0.0, 1.0, 1.0, 0.006512, 1.0, 1.0, 0.1714, 0.003347, 1.0, 1.0, 0.1812, 0.009721, 0.0, 1.0, 0.1946, 0.004391, 1.0, 1.0, 1.0, 0.006512, 1.0, 1.0, 0.1812, 0.009721, 0.0, 1.0, 1.0, 0.006512, 1.0, 1.0, 0.1812, 0.009721, 0.0, 1.0, 1.0, 0.008568, 0.0, 1.0, 1.0, 0.008568, 0.0, 1.0, 0.1812, 0.009721, 0.0, 1.0, 1.0, 0.006512, 1.0, 1.0, 1.0, 0.001821, 0.0, 1.0, 1.0, 0.006512, 1.0, 1.0, 1.0, 0.008568, 0.0, 1.0, 1.0, 0.008568, 0.0, 1.0, 1.0, 0.006512, 1.0, 1.0, 1.0, 0.001821, 0.0, 1.0, 0.1812, 0.956, 0.0, 1.0, 0.1714, 0.2232, 1.0, 1.0, 0.0, 0.8714, 0.0, 1.0, 0.0, 0.8714, 0.0, 1.0, 0.1946, 0.04519, 1.0, 1.0, 0.1812, 0.956, 0.0, 1.0, 1.0, 0.5149, 1.0, 1.0, 0.1714, 0.2232, 1.0, 1.0, 0.1812, 0.956, 0.0, 1.0, 0.1946, 0.04519, 1.0, 1.0, 1.0, 0.3515, 1.0, 1.0, 0.1812, 0.956, 0.0, 1.0, 1.0, 0.5149, 1.0, 1.0, 0.1812, 0.956, 0.0, 1.0, 1.0, 0.5776, 0.0, 1.0, 1.0, 0.5776, 0.0, 1.0, 0.1812, 0.956, 0.0, 1.0, 1.0, 0.3515, 1.0, 1.0, 1.0, 0.003035, 0.0, 1.0, 1.0, 0.5149, 1.0, 1.0, 1.0, 0.5776, 0.0, 1.0, 1.0, 0.5776, 0.0, 1.0, 1.0, 0.3515, 1.0, 1.0, 1.0, 0.003035, 0.0, 1.0, 0.1812, 0.624, 0.0, 1.0, 0.1714, 0.01096, 1.0, 1.0, 0.0, 0.02624, 0.0, 1.0, 0.0, 0.02624, 0.0, 1.0, 0.1946, 0.1248, 1.0, 1.0, 0.1812, 0.624, 0.0, 1.0, 1.0, 0.4072, 1.0, 1.0, 0.1714, 0.01096, 1.0, 1.0, 0.1812, 0.624, 0.0, 1.0, 0.1946, 0.1248, 1.0, 1.0, 1.0, 0.624, 1.0, 1.0, 0.1812, 0.624, 0.0, 1.0, 1.0, 0.4072, 1.0, 1.0, 0.1812, 0.624, 0.0, 1.0, 1.0, 0.7529, 0.0, 1.0, 1.0, 0.7529, 0.0, 1.0, 0.1812, 0.624, 0.0, 1.0, 1.0, 0.624, 1.0, 1.0, 1.0, 0.1022, 0.0, 1.0, 1.0, 0.4072, 1.0, 1.0, 1.0, 0.7529, 0.0, 1.0, 1.0, 0.7529, 0.0, 1.0, 1.0, 0.624, 1.0, 1.0, 1.0, 0.1022, 0.0, 1.0, 0.1812, 0.5776, 0.0, 1.0, 0.1714, 0.117, 1.0, 1.0, 0.0, 0.3515, 0.0, 1.0, 0.0, 0.3515, 0.0, 1.0, 0.1946, 0.3515, 1.0, 1.0, 0.1812, 0.5776, 0.0, 1.0, 1.0, 0.2462, 1.0, 1.0, 0.1714, 0.117, 1.0, 1.0, 0.1812, 0.5776, 0.0, 1.0, 0.1946, 0.3515, 1.0, 1.0, 1.0, 0.4342, 1.0, 1.0, 0.1812, 0.5776, 0.0, 1.0, 1.0, 0.2462, 1.0, 1.0, 0.1812, 0.5776, 0.0, 1.0, 1.0, 0.3916, 0.0, 1.0, 1.0, 0.3916, 0.0, 1.0, 0.1812, 0.5776, 0.0, 1.0, 1.0, 0.4342, 1.0, 1.0, 1.0, 0.009134, 0.0, 1.0, 1.0, 0.2462, 1.0, 1.0, 1.0, 0.3916, 0.0, 1.0, 1.0, 0.3916, 0.0, 1.0, 1.0, 0.4342, 1.0, 1.0, 1.0, 0.009134, 0.0, 1.0, 0.1812, 0.4287, 0.0, 1.0, 0.1714, 0.02315, 1.0, 1.0, 0.0, 0.03955, 0.0, 1.0, 0.0, 0.03955, 0.0, 1.0, 0.1946, 0.03955, 1.0, 1.0, 0.1812, 0.4287, 0.0, 1.0, 1.0, 0.2086, 1.0, 1.0, 0.1714, 0.02315, 1.0, 1.0, 0.1812, 0.4287, 0.0, 1.0, 0.1946, 0.03955, 1.0, 1.0, 1.0, 0.1845, 1.0, 1.0, 0.1812, 0.4287, 0.0, 1.0, 1.0, 0.2086, 1.0, 1.0, 0.1812, 0.4287, 0.0, 1.0, 1.0, 0.2918, 0.0, 1.0, 1.0, 0.2918, 0.0, 1.0, 0.1812, 0.4287, 0.0, 1.0, 1.0, 0.1845, 1.0, 1.0, 1.0, 0.0, 0.0, 1.0, 1.0, 0.2086, 1.0, 1.0, 1.0, 0.2918, 0.0, 1.0, 1.0, 0.2918, 0.0, 1.0, 1.0, 0.1845, 1.0, 1.0, 1.0, 0.0, 0.0, 1.0, 0.1812, 0.305, 0.0, 1.0, 0.1714, 0.1683, 1.0, 1.0, 0.0, 0.1878, 0.0, 1.0, 0.0, 0.1878, 0.0, 1.0, 0.1946, 0.08866, 1.0, 1.0, 0.1812, 0.305, 0.0, 1.0, 1.0, 0.15, 1.0, 1.0, 0.1714, 0.1683, 1.0, 1.0, 0.1812, 0.305, 0.0, 1.0, 0.1946, 0.08866, 1.0, 1.0, 1.0, 0.1022, 1.0, 1.0, 0.1812, 0.305, 0.0, 1.0, 1.0, 0.15, 1.0, 1.0, 0.1812, 0.305, 0.0, 1.0, 1.0, 0.15, 0.0, 1.0, 1.0, 0.15, 0.0, 1.0, 0.1812, 0.305, 0.0, 1.0, 1.0, 0.1022, 1.0, 1.0, 1.0, 0.0009106, 0.0, 1.0, 1.0, 0.15, 1.0, 1.0, 1.0, 0.15, 0.0, 1.0, 1.0, 0.15, 0.0, 1.0, 1.0, 0.1022, 1.0, 1.0, 1.0, 0.0009106, 0.0, 1.0, 0.1812, 0.1878, 0.0, 1.0, 0.1714, 0.09084, 1.0, 1.0, 0.0, 0.01681, 0.0, 1.0, 0.0, 0.01681, 0.0, 1.0, 0.1946, 0.003035, 1.0, 1.0, 0.1812, 0.1878, 0.0, 1.0, 1.0, 0.1878, 1.0, 1.0, 0.1714, 0.09084, 1.0, 1.0, 0.1812, 0.1878, 0.0, 1.0, 0.1946, 0.003035, 1.0, 1.0, 1.0, 0.02624, 1.0, 1.0, 0.1812, 0.1878, 0.0, 1.0, 1.0, 0.1878, 1.0, 1.0, 0.1812, 0.1878, 0.0, 1.0, 1.0, 0.1714, 0.0, 1.0, 1.0, 0.1714, 0.0, 1.0, 0.1812, 0.1878, 0.0, 1.0, 1.0, 0.02624, 1.0, 1.0, 1.0, 0.006995, 0.0, 1.0, 1.0, 0.1878, 1.0, 1.0, 1.0, 0.1714, 0.0, 1.0, 1.0, 0.1714, 0.0, 1.0, 1.0, 0.02624, 1.0, 1.0, 1.0, 0.006995, 0.0, 1.0, 0.1812, 0.1274, 0.0, 1.0, 0.1714, 0.01764, 1.0, 1.0, 0.0, 0.01764, 0.0, 1.0, 0.0, 0.01764, 0.0, 1.0, 0.1946, 0.02122, 1.0, 1.0, 0.1812, 0.1274, 0.0, 1.0, 1.0, 0.06663, 1.0, 1.0, 0.1714, 0.01764, 1.0, 1.0, 0.1812, 0.1274, 0.0, 1.0, 0.1946, 0.02122, 1.0, 1.0, 1.0, 0.0865, 1.0, 1.0, 0.1812, 0.1274, 0.0, 1.0, 1.0, 0.06663, 1.0, 1.0, 0.1812, 0.1274, 0.0, 1.0, 1.0, 0.107, 0.0, 1.0, 1.0, 0.107, 0.0, 1.0, 0.1812, 0.1274, 0.0, 1.0, 1.0, 0.0865, 1.0, 1.0, 1.0, 0.003677, 0.0, 1.0, 1.0, 0.06663, 1.0, 1.0, 1.0, 0.107, 0.0, 1.0, 1.0, 0.107, 0.0, 1.0, 1.0, 0.0865, 1.0, 1.0, 1.0, 0.003677, 0.0, 1.0, 0.1812, 0.05951, 0.0, 1.0, 0.1714, 0.02956, 1.0, 1.0, 0.0, 0.001821, 0.0, 1.0, 0.0, 0.001821, 0.0, 1.0, 0.1946, 0.0, 1.0, 1.0, 0.1812, 0.05951, 0.0, 1.0, 1.0, 0.04971, 1.0, 1.0, 0.1714, 0.02956, 1.0, 1.0, 0.1812, 0.05951, 0.0, 1.0, 0.1946, 0.0, 1.0, 1.0, 1.0, 0.002732, 1.0, 1.0, 0.1812, 0.05951, 0.0, 1.0, 1.0, 0.04971, 1.0, 1.0, 0.1812, 0.05951, 0.0, 1.0, 1.0, 0.04374, 0.0, 1.0, 1.0, 0.04374, 0.0, 1.0, 0.1812, 0.05951, 0.0, 1.0, 1.0, 0.002732, 1.0, 1.0, 1.0, 0.0009106, 0.0, 1.0, 1.0, 0.04971, 1.0, 1.0, 1.0, 0.04374, 0.0, 1.0, 1.0, 0.04374, 0.0, 1.0, 1.0, 0.002732, 1.0, 1.0, 1.0, 0.0009106, 0.0, 1.0, 0.1812, 0.0319, 0.0, 1.0, 0.1714, 0.01938, 1.0, 1.0, 0.0, 0.02519, 0.0, 1.0, 0.0, 0.02519, 0.0, 1.0, 0.1946, 0.008023, 1.0, 1.0, 0.1812, 0.0319, 0.0, 1.0, 1.0, 0.02122, 1.0, 1.0, 0.1714, 0.01938, 1.0, 1.0, 0.1812, 0.0319, 0.0, 1.0, 0.1946, 0.008023, 1.0, 1.0, 1.0, 0.02315, 1.0, 1.0, 0.1812, 0.0319, 0.0, 1.0, 1.0, 0.02122, 1.0, 1.0, 0.1812, 0.0319, 0.0, 1.0, 1.0, 0.02315, 0.0, 1.0, 1.0, 0.02315, 0.0, 1.0, 0.1812, 0.0319, 0.0, 1.0, 1.0, 0.02315, 1.0, 1.0, 1.0, 0.001214, 0.0, 1.0, 1.0, 0.02122, 1.0, 1.0, 1.0, 0.02315, 0.0, 1.0, 1.0, 0.02315, 0.0, 1.0, 1.0, 0.02315, 1.0, 1.0, 1.0, 0.001214, 0.0, 1.0, 0.1812, 0.009134, 0.0, 1.0, 0.1714, 0.002428, 1.0, 1.0, 0.0, 0.009721, 0.0, 1.0, 0.0, 0.009721, 0.0, 1.0, 0.1946, 0.006512, 1.0, 1.0, 0.1812, 0.009134, 0.0, 1.0, 1.0, 0.003677, 1.0, 1.0, 0.1714, 0.002428, 1.0, 1.0, 0.1812, 0.009134, 0.0, 1.0, 0.1946, 0.006512, 1.0, 1.0, 1.0, 0.006049, 1.0, 1.0, 0.1812, 0.009134, 0.0, 1.0, 1.0, 0.003677, 1.0, 1.0, 0.1812, 0.009134, 0.0, 1.0, 1.0, 0.004391, 0.0, 1.0, 1.0, 0.004391, 0.0, 1.0, 0.1812, 0.009134, 0.0, 1.0, 1.0, 0.006049, 1.0, 1.0, 1.0, 0.0, 0.0, 1.0, 1.0, 0.003677, 1.0, 1.0, 1.0, 0.004391, 0.0, 1.0, 1.0, 0.004391, 0.0, 1.0, 1.0, 0.006049, 1.0, 1.0, 1.0, 0.0, 0.0, 1.0, 0.1812, 0.0, 0.0, 1.0, 0.1714, 0.0, 1.0, 1.0, 0.0, 0.0, 0.0, 1.0, 0.0, 0.0, 0.0, 1.0, 0.1946, 0.0, 1.0, 1.0, 0.1812, 0.0, 0.0, 1.0, 1.0, 0.0, 1.0, 1.0, 0.1714, 0.0, 1.0, 1.0, 0.1812, 0.0, 0.0, 1.0, 0.1946, 0.0, 1.0, 1.0, 1.0, 0.0, 1.0, 1.0, 0.1812, 0.0, 0.0, 1.0, 1.0, 0.0, 1.0, 1.0, 0.1812, 0.0, 0.0, 1.0, 1.0, 0.0, 0.0, 1.0, 1.0, 0.0, 0.0, 1.0, 0.1812, 0.0, 0.0, 1.0, 1.0, 0.0, 1.0, 1.0, 1.0, 0.0, 0.0, 1.0, 1.0, 0.0, 1.0, 1.0, 1.0, 0.0, 0.0, 1.0, 1.0, 0.0, 0.0, 1.0, 1.0, 0.0, 1.0, 1.0, 1.0, 0.0, 0.0, 1.0])
me_broadfern64.materials.append(mat_broadfern_01)
me_broadfern64.use_remesh_preserve_volume = False
me_broadfern64.use_remesh_preserve_attributes = False
me_broadfern64.use_mirror_vertex_groups = False
me_broadfern64.update()

# ---- objects
ob_base01 = bpy.data.objects.new('base01', None)
ob_nulldetail0 = bpy.data.objects.new('nulldetail0', None)
ob_detail64 = bpy.data.objects.new('detail64', None)
ob_detail8 = bpy.data.objects.new('detail8', None)
ob_start01 = bpy.data.objects.new('start01', None)
ob_broadfern8 = bpy.data.objects.new('broadfern8', me_broadfern8)
ob_broadfern64 = bpy.data.objects.new('broadfern64', me_broadfern64)
ob_hemi = bpy.data.objects.new('Hemi', light_hemi)

# ---- transforms, parenting, visibility, modifiers, constraints
ob_base01.location = (0.0, 0.0, 0.0)
ob_base01.empty_image_offset = (0.0, 0.0)
ob_base01.lineart.crease_threshold = 0.0
ob_nulldetail0.parent = ob_base01
ob_nulldetail0.location = (0.0, 0.0, 0.0)
ob_nulldetail0.empty_image_offset = (0.0, 0.0)
ob_nulldetail0.lineart.crease_threshold = 0.0
ob_detail64.parent = ob_base01
ob_detail64.location = (0.0, 0.0, 0.0)
ob_detail64.empty_image_offset = (0.0, 0.0)
ob_detail64.lineart.crease_threshold = 0.0
ob_detail8.parent = ob_base01
ob_detail8.location = (0.0, 0.0, 0.0)
ob_detail8.empty_image_offset = (0.0, 0.0)
ob_detail8.lineart.crease_threshold = 0.0
ob_start01.parent = ob_base01
ob_start01.location = (0.0, 0.0, 0.0)
ob_start01.empty_image_offset = (0.0, 0.0)
ob_start01.lineart.crease_threshold = 0.0
ob_broadfern8.parent = ob_start01
ob_broadfern8.location = (0.0, 0.0, 0.0)
ob_broadfern8.lineart.crease_threshold = 0.0
ob_broadfern64.parent = ob_start01
ob_broadfern64.location = (0.0, 0.0, 0.0)
ob_broadfern64.lineart.crease_threshold = 0.0
ob_hemi.location = (13.27, 8.843, 2.099)
ob_hemi.lineart.crease_threshold = 0.0

# ---- collection membership
col_collection_1.objects.link(ob_base01)
col_collection_1.objects.link(ob_nulldetail0)
col_collection_1.objects.link(ob_detail64)
col_collection_1.objects.link(ob_detail8)
col_collection_1.objects.link(ob_start01)
col_collection_1.objects.link(ob_broadfern8)
col_collection_1.objects.link(ob_broadfern64)
col_collection_1.objects.link(ob_hemi)

# ---- scene / render settings (as saved in the file)
scene.frame_start = 1; scene.frame_end = 250; scene.frame_set(1)
scene.render.engine = 'BLENDER_EEVEE_NEXT'
scene.render.image_settings.color_mode = 'RGB'
scene.render.image_settings.compression = 90
scene.render.resolution_percentage = 50
scene.render.dither_intensity = 0.0
scene.render.bake_margin = 2
scene.render.bake_bias = 0.0
scene.cycles.use_denoising = False
scene.cycles.samples = 10
scene.cycles.sampling_pattern = 'TABULATED_SOBOL'
scene.cycles.light_sampling_threshold = 0.0
scene.cycles.use_adaptive_sampling = False
scene.cycles.use_light_tree = False
scene.cycles.blur_glossy = 0.0
scene.cycles.volume_bounces = 1
scene.cycles.pixel_filter_type = 'GAUSSIAN'
scene.cycles.sample_clamp_indirect = 0.0
scene.view_settings.view_transform = 'Standard'
bpy.context.view_layer.update()

# ---- added for rendering (the .blend has no active camera): camera
cam_auto = bpy.data.cameras.new('AutoCamera')
cam_auto.lens = 50.0
cam_auto.sensor_width = 36.0
cam_auto.clip_end = 1000.0
ob_auto_camera = bpy.data.objects.new('AutoCamera', cam_auto)
scene.collection.objects.link(ob_auto_camera)
ob_auto_camera.location = (4.26066, -5.09791, 3.6741)
ob_auto_camera.rotation_euler = (1.09748, -7.21219e-08, 0.694738)
scene.camera = ob_auto_camera
bpy.context.view_layer.update()
